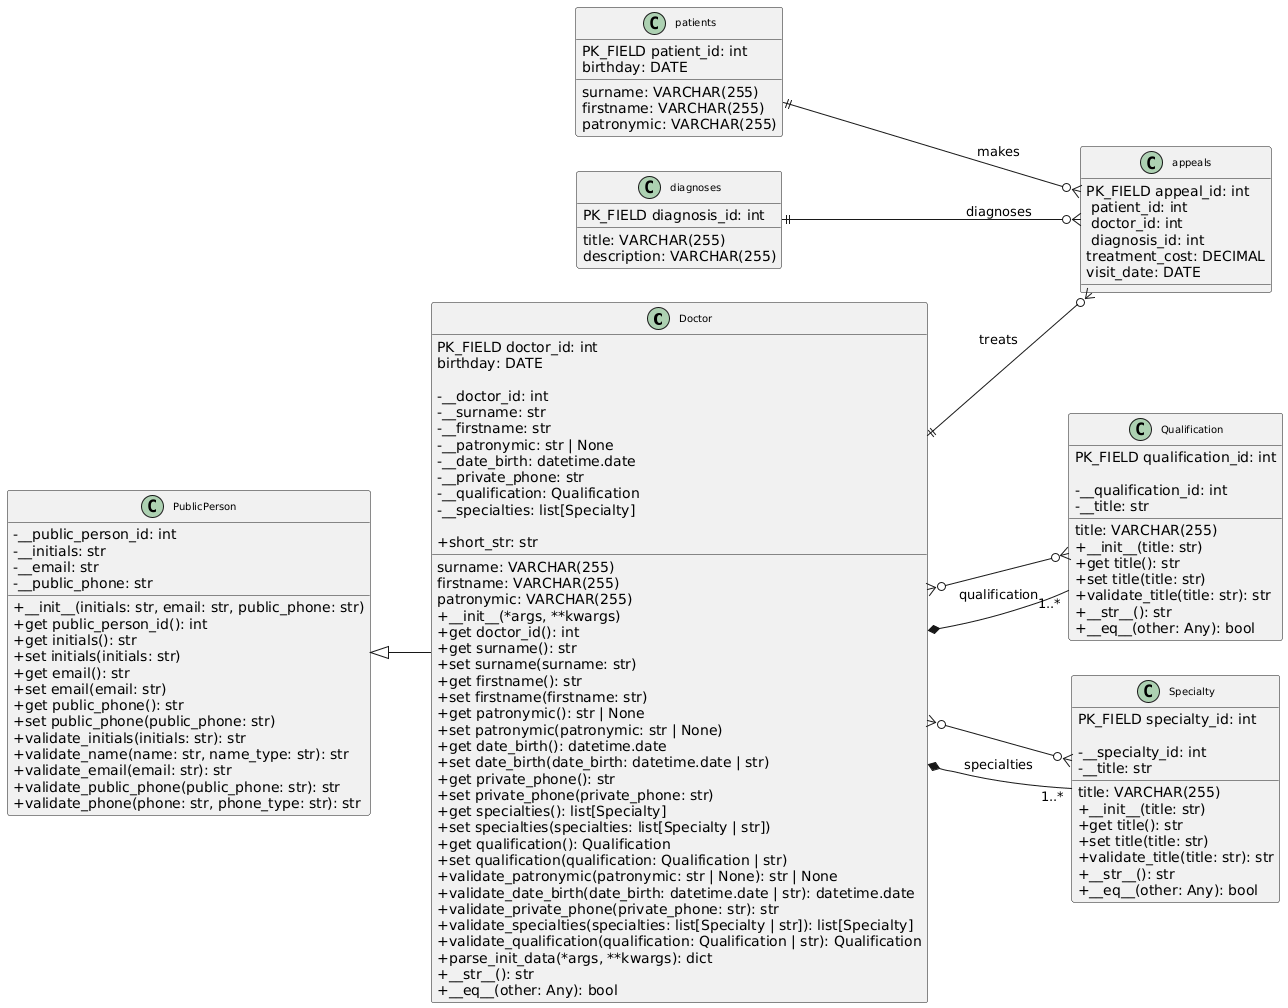

The diagram above was rendered by PlantUML. Its source (embedded in the PNG):
@startuml
!define ENTITY class
!define FK_FIELD <color:blue>{field}</color>

skinparam groupInheritance 2
skinparam classAttributeIconSize 0
skinparam classFontSize 10
left to right direction

ENTITY Doctor {
  '=== Database Fields ===
  PK_FIELD doctor_id: int
  surname: VARCHAR(255)
  firstname: VARCHAR(255)
  patronymic: VARCHAR(255)
  birthday: DATE
  
  '=== Python Class Attributes ===
  - __doctor_id: int
  - __surname: str
  - __firstname: str
  - __patronymic: str | None
  - __date_birth: datetime.date
  - __private_phone: str
  - __qualification: Qualification
  - __specialties: list[Specialty]
  
  '=== Python Methods ===
  + __init__(*args, **kwargs)
  + get doctor_id(): int
  + get surname(): str
  + set surname(surname: str)
  + get firstname(): str
  + set firstname(firstname: str)
  + get patronymic(): str | None
  + set patronymic(patronymic: str | None)
  + get date_birth(): datetime.date
  + set date_birth(date_birth: datetime.date | str)
  + get private_phone(): str
  + set private_phone(private_phone: str)
  + get specialties(): list[Specialty]
  + set specialties(specialties: list[Specialty | str])
  + get qualification(): Qualification
  + set qualification(qualification: Qualification | str)
  + validate_patronymic(patronymic: str | None): str | None
  + validate_date_birth(date_birth: datetime.date | str): datetime.date
  + validate_private_phone(private_phone: str): str
  + validate_specialties(specialties: list[Specialty | str]): list[Specialty]
  + validate_qualification(qualification: Qualification | str): Qualification
  + parse_init_data(*args, **kwargs): dict
  + short_str: str
  + __str__(): str
  + __eq__(other: Any): bool
}

ENTITY Qualification {
  '=== Database Fields ===
  PK_FIELD qualification_id: int
  title: VARCHAR(255)
  
  '=== Python Class Attributes ===
  - __qualification_id: int
  - __title: str
  
  '=== Python Methods ===
  + __init__(title: str)
  + get title(): str
  + set title(title: str)
  + validate_title(title: str): str
  + __str__(): str
  + __eq__(other: Any): bool
}

ENTITY Specialty {
  '=== Database Fields ===
  PK_FIELD specialty_id: int
  title: VARCHAR(255)
  
  '=== Python Class Attributes ===
  - __specialty_id: int
  - __title: str
  
  '=== Python Methods ===
  + __init__(title: str)
  + get title(): str
  + set title(title: str)
  + validate_title(title: str): str
  + __str__(): str
  + __eq__(other: Any): bool
}

' Database-only Entities
ENTITY patients {
  PK_FIELD patient_id: int
  surname: VARCHAR(255)
  firstname: VARCHAR(255)
  patronymic: VARCHAR(255)
  birthday: DATE
}

ENTITY appeals {
  PK_FIELD appeal_id: int
  FK_FIELD patient_id: int
  FK_FIELD doctor_id: int
  FK_FIELD diagnosis_id: int
  treatment_cost: DECIMAL
  visit_date: DATE
}

ENTITY diagnoses {
  PK_FIELD diagnosis_id: int
  title: VARCHAR(255)
  description: VARCHAR(255)
}

' Python-only Classes
class PublicPerson {
  - __public_person_id: int
  - __initials: str
  - __email: str
  - __public_phone: str
  
  + __init__(initials: str, email: str, public_phone: str)
  + get public_person_id(): int
  + get initials(): str
  + set initials(initials: str)
  + get email(): str
  + set email(email: str)
  + get public_phone(): str
  + set public_phone(public_phone: str)
  + validate_initials(initials: str): str
  + validate_name(name: str, name_type: str): str
  + validate_email(email: str): str
  + validate_public_phone(public_phone: str): str
  + validate_phone(phone: str, phone_type: str): str
}

' Database Relationships
Doctor ||--o{ appeals : "treats"
patients ||--o{ appeals : "makes"
diagnoses ||--o{ appeals : "diagnoses"
Doctor }o--o{ Specialty
Doctor }o--o{ Qualification

' Class Inheritance and Relationships
PublicPerson <|-- Doctor
Doctor *-- "1..*" Qualification : qualification
Doctor *-- "1..*" Specialty : specialties
@enduml